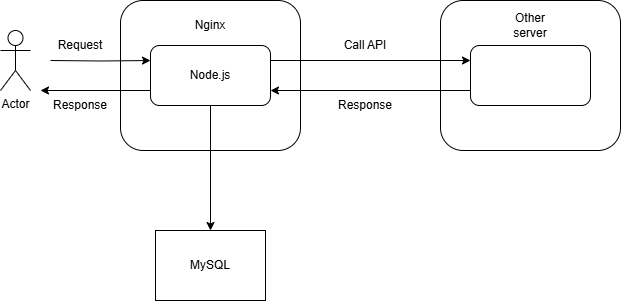

The diagram above was exported from draw.io. Its source (the exported page's mxGraphModel, read from the mxfile embedded in the PNG):
<mxGraphModel dx="1434" dy="772" grid="1" gridSize="10" guides="1" tooltips="1" connect="1" arrows="1" fold="1" page="1" pageScale="1" pageWidth="850" pageHeight="1100" math="0" shadow="0">
  <root>
    <mxCell id="0" />
    <mxCell id="1" parent="0" />
    <mxCell id="e3xWMkY1ZuFnUiXTaO7u-5" value="" style="rounded=1;whiteSpace=wrap;html=1;" vertex="1" parent="1">
      <mxGeometry x="160" y="170" width="180" height="150" as="geometry" />
    </mxCell>
    <mxCell id="e3xWMkY1ZuFnUiXTaO7u-15" style="edgeStyle=orthogonalEdgeStyle;rounded=0;orthogonalLoop=1;jettySize=auto;html=1;entryX=0;entryY=0.25;entryDx=0;entryDy=0;" edge="1" parent="1" target="e3xWMkY1ZuFnUiXTaO7u-4">
      <mxGeometry relative="1" as="geometry">
        <mxPoint x="90" y="230" as="sourcePoint" />
      </mxGeometry>
    </mxCell>
    <mxCell id="e3xWMkY1ZuFnUiXTaO7u-1" value="Actor" style="shape=umlActor;verticalLabelPosition=bottom;verticalAlign=top;html=1;outlineConnect=0;" vertex="1" parent="1">
      <mxGeometry x="40" y="200" width="30" height="60" as="geometry" />
    </mxCell>
    <mxCell id="e3xWMkY1ZuFnUiXTaO7u-7" style="edgeStyle=orthogonalEdgeStyle;rounded=0;orthogonalLoop=1;jettySize=auto;html=1;entryX=0.5;entryY=0;entryDx=0;entryDy=0;" edge="1" parent="1" source="e3xWMkY1ZuFnUiXTaO7u-4" target="e3xWMkY1ZuFnUiXTaO7u-6">
      <mxGeometry relative="1" as="geometry" />
    </mxCell>
    <mxCell id="e3xWMkY1ZuFnUiXTaO7u-16" style="edgeStyle=orthogonalEdgeStyle;rounded=0;orthogonalLoop=1;jettySize=auto;html=1;exitX=0;exitY=0.75;exitDx=0;exitDy=0;" edge="1" parent="1" source="e3xWMkY1ZuFnUiXTaO7u-4">
      <mxGeometry relative="1" as="geometry">
        <mxPoint x="80" y="260" as="targetPoint" />
      </mxGeometry>
    </mxCell>
    <mxCell id="e3xWMkY1ZuFnUiXTaO7u-4" value="Node.js" style="rounded=1;whiteSpace=wrap;html=1;" vertex="1" parent="1">
      <mxGeometry x="190" y="215" width="120" height="60" as="geometry" />
    </mxCell>
    <mxCell id="e3xWMkY1ZuFnUiXTaO7u-6" value="MySQL" style="rounded=0;whiteSpace=wrap;html=1;" vertex="1" parent="1">
      <mxGeometry x="195" y="400" width="110" height="70" as="geometry" />
    </mxCell>
    <mxCell id="e3xWMkY1ZuFnUiXTaO7u-8" value="" style="rounded=1;whiteSpace=wrap;html=1;" vertex="1" parent="1">
      <mxGeometry x="480" y="170" width="180" height="150" as="geometry" />
    </mxCell>
    <mxCell id="e3xWMkY1ZuFnUiXTaO7u-12" style="edgeStyle=orthogonalEdgeStyle;rounded=0;orthogonalLoop=1;jettySize=auto;html=1;exitX=0;exitY=0.75;exitDx=0;exitDy=0;entryX=1;entryY=0.75;entryDx=0;entryDy=0;" edge="1" parent="1" source="e3xWMkY1ZuFnUiXTaO7u-9" target="e3xWMkY1ZuFnUiXTaO7u-4">
      <mxGeometry relative="1" as="geometry" />
    </mxCell>
    <mxCell id="e3xWMkY1ZuFnUiXTaO7u-9" value="" style="rounded=1;whiteSpace=wrap;html=1;" vertex="1" parent="1">
      <mxGeometry x="510" y="215" width="120" height="60" as="geometry" />
    </mxCell>
    <mxCell id="e3xWMkY1ZuFnUiXTaO7u-10" value="Other server" style="text;html=1;align=center;verticalAlign=middle;whiteSpace=wrap;rounded=0;" vertex="1" parent="1">
      <mxGeometry x="540" y="180" width="60" height="30" as="geometry" />
    </mxCell>
    <mxCell id="e3xWMkY1ZuFnUiXTaO7u-11" style="edgeStyle=orthogonalEdgeStyle;rounded=0;orthogonalLoop=1;jettySize=auto;html=1;exitX=1;exitY=0.25;exitDx=0;exitDy=0;entryX=0;entryY=0.25;entryDx=0;entryDy=0;" edge="1" parent="1" source="e3xWMkY1ZuFnUiXTaO7u-4" target="e3xWMkY1ZuFnUiXTaO7u-9">
      <mxGeometry relative="1" as="geometry" />
    </mxCell>
    <mxCell id="e3xWMkY1ZuFnUiXTaO7u-13" value="Nginx" style="text;html=1;align=center;verticalAlign=middle;whiteSpace=wrap;rounded=0;" vertex="1" parent="1">
      <mxGeometry x="220" y="180" width="60" height="30" as="geometry" />
    </mxCell>
    <mxCell id="e3xWMkY1ZuFnUiXTaO7u-17" value="Call API" style="text;html=1;align=center;verticalAlign=middle;whiteSpace=wrap;rounded=0;" vertex="1" parent="1">
      <mxGeometry x="375" y="200" width="60" height="30" as="geometry" />
    </mxCell>
    <mxCell id="e3xWMkY1ZuFnUiXTaO7u-18" value="Response" style="text;html=1;align=center;verticalAlign=middle;whiteSpace=wrap;rounded=0;" vertex="1" parent="1">
      <mxGeometry x="375" y="260" width="60" height="30" as="geometry" />
    </mxCell>
    <mxCell id="e3xWMkY1ZuFnUiXTaO7u-19" value="Response" style="text;html=1;align=center;verticalAlign=middle;whiteSpace=wrap;rounded=0;" vertex="1" parent="1">
      <mxGeometry x="90" y="260" width="60" height="30" as="geometry" />
    </mxCell>
    <mxCell id="e3xWMkY1ZuFnUiXTaO7u-20" value="Request" style="text;html=1;align=center;verticalAlign=middle;whiteSpace=wrap;rounded=0;" vertex="1" parent="1">
      <mxGeometry x="90" y="200" width="60" height="30" as="geometry" />
    </mxCell>
  </root>
</mxGraphModel>